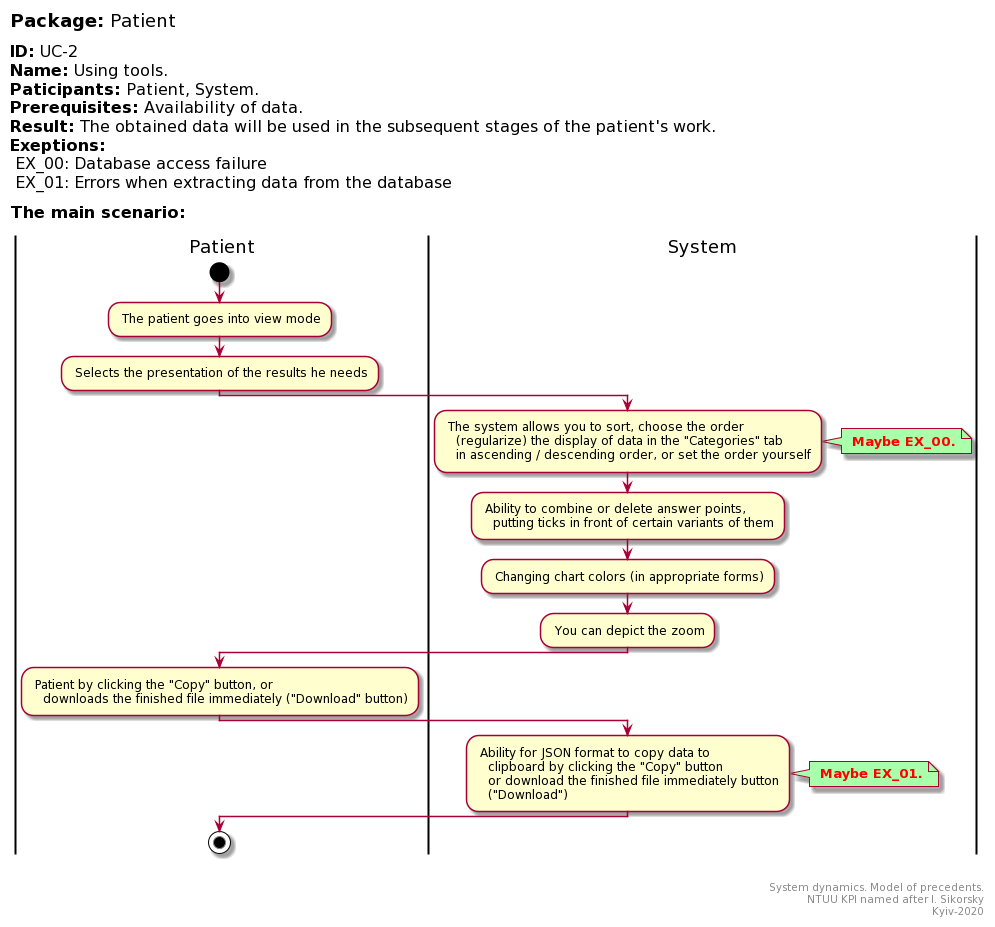

The diagram above was rendered by PlantUML. Its source (embedded in the PNG):
@startuml
left header
<font color=000 size=18><b>Package:</b> Patient

<font color=000 size=16><b>ID:</b> UC-2
<font color=000 size=16><b>Name:</b> Using tools.
<font color=000 size=16><b>Paticipants:</b> Patient, System.
<font color=000 size=16><b>Prerequisites:</b> Availability of data.
<font color=000 size=16><b>Result:</b> The obtained data will be used in the subsequent stages of the patient's work.
<font color=000 size=16><b>Exeptions:</b>
<font color=000 size=16> EX_00: Database access failure
<font color=000 size=16> EX_01: Errors when extracting data from the database

<font color=000 size=16><b>The main scenario:</b>

end header

|Patient|
start
: The patient goes into view mode;

: Selects the presentation of the results he needs;

|System|
: The system allows you to sort, choose the order
   (regularize) the display of data in the "Categories" tab
   in ascending / descending order, or set the order yourself;

note right #aaffaa
<font color=red><b> Maybe EX_00.
end note


: Ability to combine or delete answer points,
   putting ticks in front of certain variants of them;

: Changing chart colors (in appropriate forms);

: You can depict the zoom;

|Patient|
: Patient by clicking the "Copy" button, or
   downloads the finished file immediately ("Download" button);

|System|
: Ability for JSON format to copy data to
   clipboard by clicking the "Copy" button
   or download the finished file immediately button
   ("Download");

note right #aaffaa
<font color=red><b> Maybe EX_01.
end note


|Patient|
stop;

right footer


System dynamics. Model of precedents.
NTUU KPI named after I. Sikorsky
Kyiv-2020
end footer
@enduml